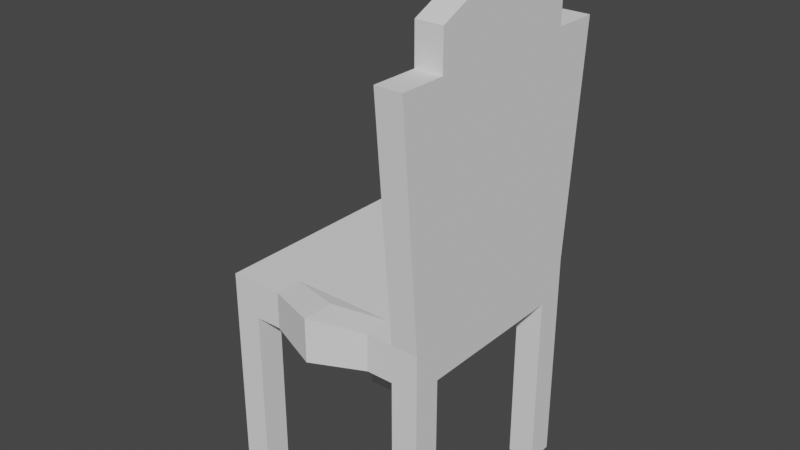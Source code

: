 # Source: CadeiraCamarim.blend  (saved by Blender 2.92.15; exported with 4.5.12 LTS)
import bpy
from mathutils import Matrix  # noqa: F401  (used for matrix-valued properties, if any)

bpy.ops.wm.read_factory_settings(use_empty=True)
scene = bpy.context.scene
scene.name = 'Scene'

# ---- collections
col_collection = bpy.data.collections.new('Collection'); scene.collection.children.link(col_collection)

# ---- world
world_world = bpy.data.worlds.new('World'); scene.world = world_world
world_world.use_nodes = True; world_world.node_tree.nodes.clear()
_N = world_world.node_tree.nodes; _L = world_world.node_tree.links
n0 = _N.new('ShaderNodeOutputWorld'); n0.name = 'World Output'; n0.location = (300, 300)
n1 = _N.new('ShaderNodeBackground'); n1.name = 'Background'; n1.location = (10, 300)
n1.inputs[0].default_value = (0.05088, 0.05088, 0.05088, 1.0)
_L.new(n1.outputs[0], n0.inputs[0])
n0.is_active_output = True
world_world.color = (0.05088, 0.05088, 0.05088)
world_world.use_sun_shadow = False
world_world.sun_shadow_jitter_overblur = 0.0

# ---- meshes
me_cube_170 = bpy.data.meshes.new('Cube.170')
me_cube_170.from_pydata([(-0.6949, -0.6068, -0.1429), (-0.6949, -0.6068, 0.06806), (-0.6949, 0.6079, -0.1429), (-0.6949, 0.6079, 0.06806), (0.5198, -0.6068, -0.1429), (0.5198, -0.6068, 0.06806), (0.5198, 0.6079, -0.1429), (0.5198, 0.6079, 0.06806), (0.2162, 0.6079, -0.1429), (0.2162, 0.6079, 0.06806), (0.2162, -0.6068, -0.1429), (0.2162, -0.6068, 0.06806), (-0.3864, 0.6079, -0.1429), (-0.3864, -0.6068, 0.06806), (-0.3864, 0.6079, 0.06806), (-0.3864, -0.6068, -0.1429), (-0.6949, 0.4508, -0.1429), (-0.6949, 0.4508, 0.06806), (0.5198, 0.4508, -0.1429), (0.5198, 0.4508, 0.06806), (0.2162, 0.4508, 0.06806), (0.2162, 0.4508, -0.1429), (-0.3864, 0.4508, -0.1429), (-0.3864, 0.4508, 0.06806), (-0.6949, -0.4513, -0.1429), (0.5198, -0.4513, 0.06806), (0.2162, -0.4513, 0.06806), (0.2162, -0.4513, -0.1429), (-0.3864, -0.4513, -0.1429), (-0.3864, -0.4513, 0.06806), (-0.6949, -0.4513, 0.06806), (0.5198, -0.4513, -0.1429), (0.368, 0.6079, 0.06806), (0.368, -0.6068, -0.1429), (0.368, 0.6079, -0.1429), (0.368, -0.6068, 0.06806), (0.368, 0.4508, 0.06806), (0.368, 0.4508, -0.1429), (0.368, -0.4513, 0.06806), (0.368, -0.4513, -0.1429), (-0.5406, 0.6079, -0.1429), (-0.5406, -0.6068, 0.06806), (-0.5406, 0.6079, 0.06806), (-0.5406, -0.6068, -0.1429), (-0.5406, 0.4508, -0.1429), (-0.5406, 0.4508, 0.06806), (-0.5406, -0.4513, -0.1429), (-0.5406, -0.4513, 0.06806), (0.368, -0.4513, -1.183), (0.5198, -0.4513, -1.183), (0.5198, -0.6068, -1.183), (0.368, -0.6068, -1.183), (0.368, 0.6079, -1.183), (0.5198, 0.6079, -1.183), (0.5198, 0.4508, -1.183), (0.368, 0.4508, -1.183), (-0.6949, 0.6079, -1.183), (-0.5406, 0.6079, -1.183), (-0.5406, 0.4508, -1.183), (-0.6949, 0.4508, -1.183), (-0.6949, -0.4513, -1.183), (-0.5406, -0.4513, -1.183), (-0.5406, -0.6068, -1.183), (-0.6949, -0.6068, -1.183), (-0.08512, 0.7209, 0.08768), (-0.08512, -0.7197, -0.1625), (-0.08512, 0.7209, -0.1625), (-0.08512, -0.7197, 0.08768), (-0.08512, 0.5346, 0.08768), (-0.08512, 0.5346, -0.1625), (-0.08512, -0.5353, 0.08768), (-0.08512, -0.5353, -0.1625), (0.5198, 0.4508, 1.595), (0.368, 0.4508, 1.595), (0.368, -0.4513, 1.595), (0.5198, -0.4513, 1.595), (0.5198, 0.7099, 1.379), (0.368, 0.7099, 1.379), (0.368, 0.4508, 1.379), (0.5198, 0.4508, 1.379), (0.5198, -0.4513, 1.379), (0.368, -0.4513, 1.379), (0.368, -0.7135, 1.379), (0.5198, -0.7135, 1.379), (0.368, -0.0006457, 1.805), (0.5198, -0.0006496, 1.805)], [], [(16, 17, 3, 2), (34, 32, 7, 6), (31, 25, 5, 4), (43, 41, 1, 0), (47, 30, 1, 41), (38, 26, 11, 35), (71, 27, 10, 65), (33, 35, 11, 10), (66, 64, 9, 8), (40, 42, 14, 12), (46, 28, 15, 43), (70, 29, 13, 67), (65, 67, 13, 15), (64, 14, 23, 68), (40, 12, 22, 44), (66, 8, 21, 69), (32, 9, 20, 36), (42, 3, 17, 45), (6, 7, 19, 18), (24, 30, 17, 16), (0, 1, 30, 24), (18, 19, 25, 31), (8, 34, 37, 21), (4, 5, 35, 33), (27, 39, 33, 10), (8, 9, 32, 34), (22, 69, 21, 37, 18, 31, 39, 27, 71, 28, 46, 24, 16, 44), (14, 42, 45, 23), (2, 3, 42, 40), (29, 47, 41, 13), (15, 13, 41, 43), (48, 49, 50, 51), (31, 49, 48, 39), (4, 50, 49, 31), (33, 51, 50, 4), (39, 48, 51, 33), (52, 53, 54, 55), (6, 53, 52, 34), (18, 54, 53, 6), (37, 55, 54, 18), (34, 52, 55, 37), (56, 57, 58, 59), (40, 57, 56, 2), (44, 58, 57, 40), (16, 59, 58, 44), (2, 56, 59, 16), (60, 61, 62, 63), (46, 61, 60, 24), (43, 62, 61, 46), (0, 63, 62, 43), (24, 60, 63, 0), (23, 45, 17, 30, 47, 29, 70, 26, 38, 36, 20, 68), (12, 66, 69, 22), (9, 64, 68, 20), (10, 11, 67, 65), (26, 70, 67, 11), (12, 14, 64, 66), (28, 71, 65, 15), (72, 73, 84, 85), (36, 73, 72, 19), (38, 74, 84, 73, 36), (25, 75, 74, 38), (19, 72, 85, 75, 25), (76, 77, 78, 79), (32, 77, 76, 7), (36, 78, 77, 32), (19, 79, 78, 36), (7, 76, 79, 19), (80, 81, 82, 83), (38, 81, 80, 25), (35, 82, 81, 38), (5, 83, 82, 35), (25, 80, 83, 5), (85, 84, 74, 75)])
_uv = me_cube_170.uv_layers.new(name='UVMap')
_uv.uv.foreach_set('vector', [0.375, 0.2177, 0.625, 0.2177, 0.625, 0.25, 0.375, 0.25, 0.375, 0.4688, 0.625, 0.4688, 0.625, 0.5, 0.375, 0.5, 0.375, 0.718, 0.625, 0.718, 0.625, 0.75, 0.375, 0.75, 0.375, 0.9683, 0.625, 0.9683, 0.625, 1.0, 0.375, 1.0, 0.8433, 0.718, 0.875, 0.718, 0.875, 0.75, 0.8433, 0.75, 0.6562, 0.718, 0.6875, 0.718, 0.6875, 0.75, 0.6562, 0.75, 0.2505, 0.718, 0.3125, 0.718, 0.3125, 0.75, 0.2505, 0.75, 0.375, 0.7812, 0.625, 0.7812, 0.625, 0.8125, 0.375, 0.8125, 0.375, 0.3755, 0.625, 0.3755, 0.625, 0.4375, 0.375, 0.4375, 0.375, 0.2817, 0.625, 0.2817, 0.625, 0.3135, 0.375, 0.3135, 0.1567, 0.718, 0.1885, 0.718, 0.1885, 0.75, 0.1567, 0.75, 0.7495, 0.718, 0.8115, 0.718, 0.8115, 0.75, 0.7495, 0.75, 0.375, 0.8745, 0.625, 0.8745, 0.625, 0.9365, 0.375, 0.9365, 0.7495, 0.5, 0.8115, 0.5, 0.8115, 0.5323, 0.7495, 0.5323, 0.1567, 0.5, 0.1885, 0.5, 0.1885, 0.5323, 0.1567, 0.5323, 0.2505, 0.5, 0.3125, 0.5, 0.3125, 0.5323, 0.2505, 0.5323, 0.6562, 0.5, 0.6875, 0.5, 0.6875, 0.5323, 0.6562, 0.5323, 0.8433, 0.5, 0.875, 0.5, 0.875, 0.5323, 0.8433, 0.5323, 0.375, 0.5, 0.625, 0.5, 0.625, 0.5323, 0.375, 0.5323, 0.375, 0.03201, 0.625, 0.03201, 0.625, 0.2177, 0.375, 0.2177, 0.375, 0.0, 0.625, 0.0, 0.625, 0.03201, 0.375, 0.03201, 0.375, 0.5323, 0.625, 0.5323, 0.625, 0.718, 0.375, 0.718, 0.3125, 0.5, 0.3438, 0.5, 0.3438, 0.5323, 0.3125, 0.5323, 0.375, 0.75, 0.625, 0.75, 0.625, 0.7812, 0.375, 0.7812, 0.3125, 0.718, 0.3438, 0.718, 0.3438, 0.75, 0.3125, 0.75, 0.375, 0.4375, 0.625, 0.4375, 0.625, 0.4688, 0.375, 0.4688, 0.1885, 0.5323, 0.2505, 0.5323, 0.3125, 0.5323, 0.3438, 0.5323, 0.375, 0.5323, 0.375, 0.718, 0.3438, 0.718, 0.3125, 0.718, 0.2505, 0.718, 0.1885, 0.718, 0.1567, 0.718, 0.125, 0.718, 0.125, 0.5323, 0.1567, 0.5323, 0.8115, 0.5, 0.8433, 0.5, 0.8433, 0.5323, 0.8115, 0.5323, 0.375, 0.25, 0.625, 0.25, 0.625, 0.2817, 0.375, 0.2817, 0.8115, 0.718, 0.8433, 0.718, 0.8433, 0.75, 0.8115, 0.75, 0.375, 0.9365, 0.625, 0.9365, 0.625, 0.9683, 0.375, 0.9683, 0.3438, 0.718, 0.375, 0.718, 0.375, 0.75, 0.3438, 0.75, 0.375, 0.718, 0.375, 0.718, 0.3438, 0.718, 0.3438, 0.718, 0.375, 0.75, 0.375, 0.75, 0.375, 0.718, 0.375, 0.718, 0.3438, 0.75, 0.3438, 0.75, 0.375, 0.75, 0.375, 0.75, 0.3438, 0.718, 0.3438, 0.718, 0.3438, 0.75, 0.3438, 0.75, 0.3438, 0.5, 0.375, 0.5, 0.375, 0.5323, 0.3438, 0.5323, 0.375, 0.5, 0.375, 0.5, 0.3438, 0.5, 0.3438, 0.5, 0.375, 0.5323, 0.375, 0.5323, 0.375, 0.5, 0.375, 0.5, 0.3438, 0.5323, 0.3438, 0.5323, 0.375, 0.5323, 0.375, 0.5323, 0.3438, 0.5, 0.3438, 0.5, 0.3438, 0.5323, 0.3438, 0.5323, 0.125, 0.5, 0.1567, 0.5, 0.1567, 0.5323, 0.125, 0.5323, 0.1567, 0.5, 0.1567, 0.5, 0.125, 0.5, 0.125, 0.5, 0.1567, 0.5323, 0.1567, 0.5323, 0.1567, 0.5, 0.1567, 0.5, 0.125, 0.5323, 0.125, 0.5323, 0.1567, 0.5323, 0.1567, 0.5323, 0.125, 0.5, 0.125, 0.5, 0.125, 0.5323, 0.125, 0.5323, 0.125, 0.718, 0.1567, 0.718, 0.1567, 0.75, 0.125, 0.75, 0.1567, 0.718, 0.1567, 0.718, 0.125, 0.718, 0.125, 0.718, 0.1567, 0.75, 0.1567, 0.75, 0.1567, 0.718, 0.1567, 0.718, 0.125, 0.75, 0.125, 0.75, 0.1567, 0.75, 0.1567, 0.75, 0.125, 0.718, 0.125, 0.718, 0.125, 0.75, 0.125, 0.75, 0.8115, 0.5323, 0.8433, 0.5323, 0.875, 0.5323, 0.875, 0.718, 0.8433, 0.718, 0.8115, 0.718, 0.7495, 0.718, 0.6875, 0.718, 0.6562, 0.718, 0.6562, 0.5323, 0.6875, 0.5323, 0.7495, 0.5323, 0.1885, 0.5, 0.2505, 0.5, 0.2505, 0.5323, 0.1885, 0.5323, 0.6875, 0.5, 0.7495, 0.5, 0.7495, 0.5323, 0.6875, 0.5323, 0.375, 0.8125, 0.625, 0.8125, 0.625, 0.8745, 0.375, 0.8745, 0.6875, 0.718, 0.7495, 0.718, 0.7495, 0.75, 0.6875, 0.75, 0.375, 0.3135, 0.625, 0.3135, 0.625, 0.3755, 0.375, 0.3755, 0.1885, 0.718, 0.2505, 0.718, 0.2505, 0.75, 0.1885, 0.75, 0.625, 0.5323, 0.6562, 0.5323, 0.6562, 0.6252, 0.625, 0.6252, 0.6562, 0.5323, 0.6562, 0.5323, 0.625, 0.5323, 0.625, 0.5323, 0.6562, 0.718, 0.6562, 0.718, 0.6562, 0.6252, 0.6562, 0.5323, 0.6562, 0.5323, 0.625, 0.718, 0.625, 0.718, 0.6562, 0.718, 0.6562, 0.718, 0.625, 0.5323, 0.625, 0.5323, 0.625, 0.6252, 0.625, 0.718, 0.625, 0.718, 0.625, 0.5, 0.6562, 0.5, 0.6562, 0.5323, 0.625, 0.5323, 0.6562, 0.5, 0.6562, 0.5, 0.625, 0.5, 0.625, 0.5, 0.6562, 0.5323, 0.6562, 0.5323, 0.6562, 0.5, 0.6562, 0.5, 0.625, 0.5323, 0.625, 0.5323, 0.6562, 0.5323, 0.6562, 0.5323, 0.625, 0.5, 0.625, 0.5, 0.625, 0.5323, 0.625, 0.5323, 0.625, 0.718, 0.6562, 0.718, 0.6562, 0.75, 0.625, 0.75, 0.6562, 0.718, 0.6562, 0.718, 0.625, 0.718, 0.625, 0.718, 0.6562, 0.75, 0.6562, 0.75, 0.6562, 0.718, 0.6562, 0.718, 0.625, 0.75, 0.625, 0.75, 0.6562, 0.75, 0.6562, 0.75, 0.625, 0.718, 0.625, 0.718, 0.625, 0.75, 0.625, 0.75, 0.625, 0.6252, 0.6562, 0.6252, 0.6562, 0.718, 0.625, 0.718])
me_cube_170.use_remesh_fix_poles = True
me_cube_170.use_remesh_preserve_attributes = False
me_cube_170.use_mirror_vertex_groups = False
me_cube_170.update()

# ---- objects
ob_cube_165 = bpy.data.objects.new('Cube.165', me_cube_170)

# ---- transforms, parenting, visibility, modifiers, constraints
ob_cube_165.location = (0.04333, 0.001244, 0.5798)
ob_cube_165.scale = (0.4918, 0.4918, 0.4918)
ob_cube_165.lineart.crease_threshold = 0.0

# ---- collection membership
col_collection.objects.link(ob_cube_165)

# ---- scene / render settings (as saved in the file)
scene.frame_start = 1; scene.frame_end = 250; scene.frame_set(1)
scene.render.engine = 'BLENDER_EEVEE_NEXT'
scene.cycles.use_denoising = False
scene.cycles.samples = 128
scene.cycles.sampling_pattern = 'TABULATED_SOBOL'
scene.cycles.use_adaptive_sampling = False
scene.cycles.use_light_tree = False
scene.view_settings.view_transform = 'Filmic'
bpy.context.view_layer.update()

# ---- added for rendering (the .blend has no active camera and no usable light): camera, sun
cam_auto = bpy.data.cameras.new('AutoCamera')
cam_auto.lens = 50.0
cam_auto.sensor_width = 36.0
cam_auto.clip_end = 1000.0
ob_auto_camera = bpy.data.objects.new('AutoCamera', cam_auto)
scene.collection.objects.link(ob_auto_camera)
ob_auto_camera.location = (1.60776, -1.92743, 2.01869)
ob_auto_camera.rotation_euler = (1.09748, -7.21219e-08, 0.694738)
scene.camera = ob_auto_camera
light_auto_sun = bpy.data.lights.new('AutoSun', 'SUN')
light_auto_sun.energy = 3.0
light_auto_sun.angle = 0.0523599
ob_auto_sun = bpy.data.objects.new('AutoSun', light_auto_sun)
scene.collection.objects.link(ob_auto_sun)
ob_auto_sun.rotation_euler = (0.872665, 0.174533, 0.523599)
bpy.context.view_layer.update()
